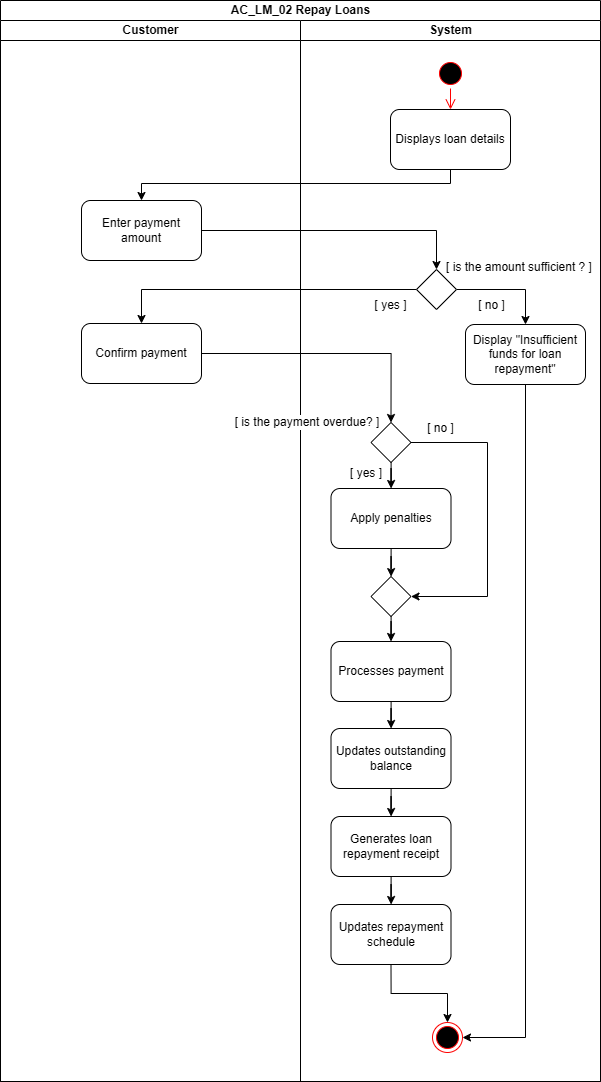

The diagram above was exported from draw.io. Its source (the exported page's mxGraphModel, read from the mxfile embedded in the PNG):
<mxGraphModel dx="3688" dy="1524" grid="0" gridSize="10" guides="1" tooltips="1" connect="1" arrows="1" fold="1" page="0" pageScale="1" pageWidth="827" pageHeight="1169" math="0" shadow="0">
  <root>
    <mxCell id="0" />
    <mxCell id="1" parent="0" />
    <mxCell id="2" value="AC_LM_02 Repay Loans" style="swimlane;childLayout=stackLayout;resizeParent=1;resizeParentMax=0;startSize=20;html=1;" vertex="1" parent="1">
      <mxGeometry x="-380" y="-103" width="600" height="1081" as="geometry" />
    </mxCell>
    <mxCell id="3" value="Customer" style="swimlane;startSize=20;html=1;aspect=fixed;" vertex="1" parent="2">
      <mxGeometry y="20" width="300" height="1061" as="geometry" />
    </mxCell>
    <mxCell id="4" value="Enter&amp;nbsp;&lt;span style=&quot;background-color: transparent; color: light-dark(rgb(0, 0, 0), rgb(255, 255, 255));&quot;&gt;payment amount&lt;/span&gt;" style="rounded=1;whiteSpace=wrap;html=1;" vertex="1" parent="3">
      <mxGeometry x="81" y="180" width="120" height="60" as="geometry" />
    </mxCell>
    <mxCell id="5" value="Confirm payment" style="rounded=1;whiteSpace=wrap;html=1;" vertex="1" parent="3">
      <mxGeometry x="81" y="303" width="120" height="60" as="geometry" />
    </mxCell>
    <mxCell id="6" value="" style="edgeStyle=orthogonalEdgeStyle;rounded=0;orthogonalLoop=1;jettySize=auto;html=1;" edge="1" parent="2" source="12" target="4">
      <mxGeometry relative="1" as="geometry">
        <Array as="points">
          <mxPoint x="450" y="183" />
          <mxPoint x="141" y="183" />
        </Array>
      </mxGeometry>
    </mxCell>
    <mxCell id="7" value="" style="edgeStyle=orthogonalEdgeStyle;rounded=0;orthogonalLoop=1;jettySize=auto;html=1;entryX=0.5;entryY=0;entryDx=0;entryDy=0;" edge="1" parent="2" source="4" target="15">
      <mxGeometry relative="1" as="geometry">
        <mxPoint x="900.52" y="423.01777777777784" as="targetPoint" />
      </mxGeometry>
    </mxCell>
    <mxCell id="8" value="" style="edgeStyle=orthogonalEdgeStyle;rounded=0;orthogonalLoop=1;jettySize=auto;html=1;" edge="1" parent="2" source="15" target="5">
      <mxGeometry relative="1" as="geometry" />
    </mxCell>
    <mxCell id="9" value="" style="edgeStyle=orthogonalEdgeStyle;rounded=0;orthogonalLoop=1;jettySize=auto;html=1;entryX=0.5;entryY=0;entryDx=0;entryDy=0;" edge="1" parent="2" source="5" target="25">
      <mxGeometry relative="1" as="geometry">
        <mxPoint x="384" y="398" as="targetPoint" />
      </mxGeometry>
    </mxCell>
    <mxCell id="10" value="System" style="swimlane;startSize=20;html=1;aspect=fixed;" vertex="1" parent="2">
      <mxGeometry x="300" y="20" width="300" height="1061" as="geometry" />
    </mxCell>
    <mxCell id="11" value="" style="ellipse;html=1;shape=startState;fillColor=#000000;strokeColor=#ff0000;" vertex="1" parent="10">
      <mxGeometry x="135" y="38" width="30" height="30" as="geometry" />
    </mxCell>
    <mxCell id="12" value="Displays loan details" style="rounded=1;whiteSpace=wrap;html=1;" vertex="1" parent="10">
      <mxGeometry x="90" y="89" width="120" height="60" as="geometry" />
    </mxCell>
    <mxCell id="13" value="" style="edgeStyle=orthogonalEdgeStyle;html=1;verticalAlign=bottom;endArrow=open;endSize=8;strokeColor=#ff0000;rounded=0;entryX=0.5;entryY=0;entryDx=0;entryDy=0;" edge="1" parent="10" source="11" target="12">
      <mxGeometry relative="1" as="geometry">
        <mxPoint x="618" y="183" as="targetPoint" />
      </mxGeometry>
    </mxCell>
    <mxCell id="14" value="" style="edgeStyle=orthogonalEdgeStyle;rounded=0;orthogonalLoop=1;jettySize=auto;html=1;" edge="1" parent="10" source="15" target="16">
      <mxGeometry relative="1" as="geometry" />
    </mxCell>
    <mxCell id="15" value="" style="rhombus;whiteSpace=wrap;html=1;" vertex="1" parent="10">
      <mxGeometry x="116" y="249" width="40" height="40" as="geometry" />
    </mxCell>
    <mxCell id="16" value="Display &quot;Insufficient funds for loan repayment&quot;" style="rounded=1;whiteSpace=wrap;html=1;" vertex="1" parent="10">
      <mxGeometry x="165" y="304" width="120" height="60" as="geometry" />
    </mxCell>
    <mxCell id="17" value="[ no ]" style="text;html=1;align=center;verticalAlign=middle;whiteSpace=wrap;rounded=0;" vertex="1" parent="10">
      <mxGeometry x="129" y="270" width="125" height="30" as="geometry" />
    </mxCell>
    <mxCell id="18" value="[ yes ]" style="text;html=1;align=center;verticalAlign=middle;whiteSpace=wrap;rounded=0;" vertex="1" parent="10">
      <mxGeometry x="28" y="270" width="125" height="30" as="geometry" />
    </mxCell>
    <mxCell id="19" value="[ is the amount sufficient ? ]" style="text;html=1;align=center;verticalAlign=middle;whiteSpace=wrap;rounded=0;" vertex="1" parent="10">
      <mxGeometry x="144" y="232" width="150" height="30" as="geometry" />
    </mxCell>
    <mxCell id="20" value="" style="edgeStyle=orthogonalEdgeStyle;rounded=0;orthogonalLoop=1;jettySize=auto;html=1;" edge="1" parent="10" source="21" target="23">
      <mxGeometry relative="1" as="geometry" />
    </mxCell>
    <mxCell id="21" value="Processes payment" style="whiteSpace=wrap;html=1;rounded=1;" vertex="1" parent="10">
      <mxGeometry x="30.5" y="621" width="120" height="60" as="geometry" />
    </mxCell>
    <mxCell id="22" value="" style="edgeStyle=orthogonalEdgeStyle;rounded=0;orthogonalLoop=1;jettySize=auto;html=1;" edge="1" parent="10" source="23" target="35">
      <mxGeometry relative="1" as="geometry" />
    </mxCell>
    <mxCell id="23" value="Updates outstanding balance" style="whiteSpace=wrap;html=1;rounded=1;" vertex="1" parent="10">
      <mxGeometry x="30.5" y="708" width="120" height="60" as="geometry" />
    </mxCell>
    <mxCell id="24" value="" style="edgeStyle=orthogonalEdgeStyle;rounded=0;orthogonalLoop=1;jettySize=auto;html=1;" edge="1" parent="10" source="25" target="27">
      <mxGeometry relative="1" as="geometry" />
    </mxCell>
    <mxCell id="25" value="" style="rhombus;whiteSpace=wrap;html=1;" vertex="1" parent="10">
      <mxGeometry x="70.5" y="402" width="40" height="40" as="geometry" />
    </mxCell>
    <mxCell id="26" value="" style="edgeStyle=orthogonalEdgeStyle;rounded=0;orthogonalLoop=1;jettySize=auto;html=1;" edge="1" parent="10" source="27" target="32">
      <mxGeometry relative="1" as="geometry" />
    </mxCell>
    <mxCell id="27" value="Apply penalties" style="rounded=1;whiteSpace=wrap;html=1;" vertex="1" parent="10">
      <mxGeometry x="30.5" y="468" width="120" height="60" as="geometry" />
    </mxCell>
    <mxCell id="28" value="[ is the payment overdue? ]" style="text;html=1;align=center;verticalAlign=middle;whiteSpace=wrap;rounded=0;labelBackgroundColor=default;" vertex="1" parent="10">
      <mxGeometry x="-68" y="387" width="150" height="30" as="geometry" />
    </mxCell>
    <mxCell id="29" value="[ yes ]" style="text;html=1;align=center;verticalAlign=middle;whiteSpace=wrap;rounded=0;" vertex="1" parent="10">
      <mxGeometry x="32" y="438" width="68" height="30" as="geometry" />
    </mxCell>
    <mxCell id="30" value="[ no ]" style="text;html=1;align=center;verticalAlign=middle;whiteSpace=wrap;rounded=0;" vertex="1" parent="10">
      <mxGeometry x="113" y="393" width="54.5" height="30" as="geometry" />
    </mxCell>
    <mxCell id="31" value="" style="edgeStyle=orthogonalEdgeStyle;rounded=0;orthogonalLoop=1;jettySize=auto;html=1;entryX=0.5;entryY=0;entryDx=0;entryDy=0;" edge="1" parent="10" source="32" target="21">
      <mxGeometry relative="1" as="geometry" />
    </mxCell>
    <mxCell id="32" value="" style="rhombus;whiteSpace=wrap;html=1;" vertex="1" parent="10">
      <mxGeometry x="70.5" y="556" width="40" height="40" as="geometry" />
    </mxCell>
    <mxCell id="33" value="" style="edgeStyle=orthogonalEdgeStyle;rounded=0;orthogonalLoop=1;jettySize=auto;html=1;entryX=1;entryY=0.5;entryDx=0;entryDy=0;exitX=1;exitY=0.5;exitDx=0;exitDy=0;" edge="1" parent="10" source="25" target="32">
      <mxGeometry relative="1" as="geometry">
        <mxPoint x="110.5" y="418.5" as="sourcePoint" />
        <mxPoint x="300.5" y="487.5" as="targetPoint" />
        <Array as="points">
          <mxPoint x="187" y="422" />
          <mxPoint x="187" y="576" />
        </Array>
      </mxGeometry>
    </mxCell>
    <mxCell id="34" value="" style="edgeStyle=orthogonalEdgeStyle;rounded=0;orthogonalLoop=1;jettySize=auto;html=1;" edge="1" parent="10" source="35" target="36">
      <mxGeometry relative="1" as="geometry" />
    </mxCell>
    <mxCell id="35" value="Generates loan repayment receipt" style="whiteSpace=wrap;html=1;rounded=1;" vertex="1" parent="10">
      <mxGeometry x="30.5" y="796" width="120" height="60" as="geometry" />
    </mxCell>
    <mxCell id="36" value="Updates repayment schedule" style="whiteSpace=wrap;html=1;rounded=1;" vertex="1" parent="10">
      <mxGeometry x="30.5" y="884" width="120" height="60" as="geometry" />
    </mxCell>
    <mxCell id="37" value="" style="edgeStyle=orthogonalEdgeStyle;rounded=0;orthogonalLoop=1;jettySize=auto;html=1;exitX=0.5;exitY=1;exitDx=0;exitDy=0;" edge="1" parent="10" source="36" target="38">
      <mxGeometry relative="1" as="geometry">
        <mxPoint x="147.06666666666706" y="972" as="sourcePoint" />
      </mxGeometry>
    </mxCell>
    <mxCell id="38" value="" style="ellipse;html=1;shape=endState;fillColor=#000000;strokeColor=#ff0000;" vertex="1" parent="10">
      <mxGeometry x="132" y="1002" width="30" height="30" as="geometry" />
    </mxCell>
    <mxCell id="39" value="" style="edgeStyle=orthogonalEdgeStyle;rounded=0;orthogonalLoop=1;jettySize=auto;html=1;exitX=0.5;exitY=1;exitDx=0;exitDy=0;entryX=1;entryY=0.5;entryDx=0;entryDy=0;" edge="1" parent="10" source="16" target="38">
      <mxGeometry relative="1" as="geometry">
        <mxPoint x="197.26" y="937" as="sourcePoint" />
        <mxPoint x="253.26" y="995" as="targetPoint" />
      </mxGeometry>
    </mxCell>
  </root>
</mxGraphModel>